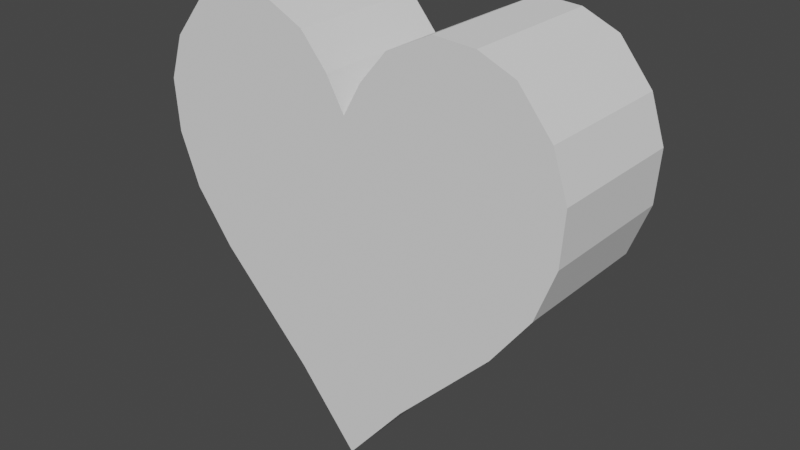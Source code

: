 # Source: heart.blend  (saved by Blender 2.92.15; exported with 4.5.12 LTS)
import bpy
from mathutils import Matrix  # noqa: F401  (used for matrix-valued properties, if any)

bpy.ops.wm.read_factory_settings(use_empty=True)
scene = bpy.context.scene
scene.name = 'Scene'

# ---- collections
col_collection = bpy.data.collections.new('Collection'); scene.collection.children.link(col_collection)

# ---- world
world_world = bpy.data.worlds.new('World'); scene.world = world_world
world_world.use_nodes = True; world_world.node_tree.nodes.clear()
_N = world_world.node_tree.nodes; _L = world_world.node_tree.links
n0 = _N.new('ShaderNodeOutputWorld'); n0.name = 'World Output'; n0.location = (300, 300)
n1 = _N.new('ShaderNodeBackground'); n1.name = 'Background'; n1.location = (10, 300)
n1.inputs[0].default_value = (0.05088, 0.05088, 0.05088, 1.0)
_L.new(n1.outputs[0], n0.inputs[0])
n0.is_active_output = True
world_world.color = (0.05088, 0.05088, 0.05088)
world_world.use_sun_shadow = False
world_world.sun_shadow_jitter_overblur = 0.0

# ---- meshes
me_circle = bpy.data.meshes.new('Circle')
me_circle.from_pydata([(-0.01582, 0.025, 0.03583), (-0.03137, 0.025, 0.04352), (-0.04571, 0.025, 0.0426), (-0.05827, 0.025, 0.03728), (-0.06983, 0.025, 0.02309), (-0.075, 0.025, 0.00759), (-0.0738, 0.025, -0.01069), (-0.06699, 0.025, -0.02897), (-0.05356, 0.025, -0.04725), (-0.02094, 0.025, -0.08103), (-0.006353, 0.025, 0.02459), (1.258e-09, 0.025, 0.01335), (0.01582, 0.025, 0.03583), (0.03137, 0.025, 0.04352), (0.04571, 0.025, 0.0426), (0.05827, 0.025, 0.03728), (0.06983, 0.025, 0.02309), (0.075, 0.025, 0.00759), (0.0738, 0.025, -0.01069), (0.06699, 0.025, -0.02897), (0.05356, 0.025, -0.04725), (0.02094, 0.025, -0.08103), (0.006353, 0.025, 0.02459), (-3.98e-09, 0.025, -0.1065), (-0.01582, -0.025, 0.03583), (-0.03137, -0.025, 0.04352), (-0.04571, -0.025, 0.0426), (-0.05827, -0.025, 0.03728), (-0.06983, -0.025, 0.02309), (-0.075, -0.025, 0.00759), (-0.0738, -0.025, -0.01069), (-0.06699, -0.025, -0.02897), (-0.05356, -0.025, -0.04725), (-0.02094, -0.025, -0.08103), (-0.006353, -0.025, 0.02459), (-9.275e-10, -0.025, 0.01335), (0.01582, -0.025, 0.03583), (0.03137, -0.025, 0.04352), (0.04571, -0.025, 0.0426), (0.05827, -0.025, 0.03728), (0.06983, -0.025, 0.02309), (0.075, -0.025, 0.00759), (0.0738, -0.025, -0.01069), (0.06699, -0.025, -0.02897), (0.05356, -0.025, -0.04725), (0.02094, -0.025, -0.08103), (0.006353, -0.025, 0.02459), (-6.165e-09, -0.025, -0.1065)], [], [(10, 11, 22, 12, 13, 14, 15, 16, 17, 18, 19, 20, 21, 23, 9, 8, 7, 6, 5, 4, 3, 2, 1, 0), (34, 24, 25, 26, 27, 28, 29, 30, 31, 32, 33, 47, 45, 44, 43, 42, 41, 40, 39, 38, 37, 36, 46, 35), (13, 12, 36, 37), (5, 6, 30, 29), (21, 20, 44, 45), (14, 13, 37, 38), (6, 7, 31, 30), (12, 22, 46, 36), (11, 10, 34, 35), (15, 14, 38, 39), (7, 8, 32, 31), (23, 21, 45, 47), (0, 1, 25, 24), (16, 15, 39, 40), (8, 9, 33, 32), (1, 2, 26, 25), (17, 16, 40, 41), (10, 0, 24, 34), (2, 3, 27, 26), (18, 17, 41, 42), (9, 23, 47, 33), (3, 4, 28, 27), (19, 18, 42, 43), (22, 11, 35, 46), (4, 5, 29, 28), (20, 19, 43, 44)])
_uv = me_circle.uv_layers.new(name='UVMap')
_uv.uv.foreach_set('vector', [0.0, 0.0, 0.0, 0.0, 0.0, 0.0, 0.0, 0.0, 0.0, 0.0, 0.0, 0.0, 0.0, 0.0, 0.0, 0.0, 0.0, 0.0, 0.0, 0.0, 0.0, 0.0, 0.0, 0.0, 0.0, 0.0, 0.0, 0.0, 0.0, 0.0, 0.0, 0.0, 0.0, 0.0, 0.0, 0.0, 0.0, 0.0, 0.0, 0.0, 0.0, 0.0, 0.0, 0.0, 0.0, 0.0, 0.0, 0.0, 0.0, 0.0, 0.0, 0.0, 0.0, 0.0, 0.0, 0.0, 0.0, 0.0, 0.0, 0.0, 0.0, 0.0, 0.0, 0.0, 0.0, 0.0, 0.0, 0.0, 0.0, 0.0, 0.0, 0.0, 0.0, 0.0, 0.0, 0.0, 0.0, 0.0, 0.0, 0.0, 0.0, 0.0, 0.0, 0.0, 0.0, 0.0, 0.0, 0.0, 0.0, 0.0, 0.0, 0.0, 0.0, 0.0, 0.0, 0.0, 0.0, 0.0, 0.0, 0.0, 0.0, 0.0, 0.0, 0.0, 0.0, 0.0, 0.0, 0.0, 0.0, 0.0, 0.0, 0.0, 0.0, 0.0, 0.0, 0.0, 0.0, 0.0, 0.0, 0.0, 0.0, 0.0, 0.0, 0.0, 0.0, 0.0, 0.0, 0.0, 0.0, 0.0, 0.0, 0.0, 0.0, 0.0, 0.0, 0.0, 0.0, 0.0, 0.0, 0.0, 0.0, 0.0, 0.0, 0.0, 0.0, 0.0, 0.0, 0.0, 0.0, 0.0, 0.0, 0.0, 0.0, 0.0, 0.0, 0.0, 0.0, 0.0, 0.0, 0.0, 0.0, 0.0, 0.0, 0.0, 0.0, 0.0, 0.0, 0.0, 0.0, 0.0, 0.0, 0.0, 0.0, 0.0, 0.0, 0.0, 0.0, 0.0, 0.0, 0.0, 0.0, 0.0, 0.0, 0.0, 0.0, 0.0, 0.0, 0.0, 0.0, 0.0, 0.0, 0.0, 0.0, 0.0, 0.0, 0.0, 0.0, 0.0, 0.0, 0.0, 0.0, 0.0, 0.0, 0.0, 0.0, 0.0, 0.0, 0.0, 0.0, 0.0, 0.0, 0.0, 0.0, 0.0, 0.0, 0.0, 0.0, 0.0, 0.0, 0.0, 0.0, 0.0, 0.0, 0.0, 0.0, 0.0, 0.0, 0.0, 0.0, 0.0, 0.0, 0.0, 0.0, 0.0, 0.0, 0.0, 0.0, 0.0, 0.0, 0.0, 0.0, 0.0, 0.0, 0.0, 0.0, 0.0, 0.0, 0.0, 0.0, 0.0, 0.0, 0.0, 0.0, 0.0, 0.0, 0.0, 0.0, 0.0, 0.0, 0.0, 0.0, 0.0, 0.0, 0.0, 0.0, 0.0, 0.0, 0.0, 0.0, 0.0, 0.0, 0.0, 0.0, 0.0, 0.0, 0.0, 0.0, 0.0, 0.0, 0.0, 0.0, 0.0, 0.0, 0.0, 0.0, 0.0, 0.0, 0.0])
me_circle.use_remesh_fix_poles = True
me_circle.use_remesh_preserve_attributes = False
me_circle.use_mirror_vertex_groups = False
me_circle.update()

# ---- objects
ob_heart = bpy.data.objects.new('heart', me_circle)

# ---- transforms, parenting, visibility, modifiers, constraints
ob_heart.location = (0.0, 0.0, 0.0)
ob_heart.lineart.crease_threshold = 0.0

# ---- collection membership
col_collection.objects.link(ob_heart)

# ---- scene / render settings (as saved in the file)
scene.frame_start = 1; scene.frame_end = 250; scene.frame_set(1)
scene.render.engine = 'BLENDER_EEVEE_NEXT'
scene.cycles.use_denoising = False
scene.cycles.samples = 128
scene.cycles.sampling_pattern = 'TABULATED_SOBOL'
scene.cycles.use_adaptive_sampling = False
scene.cycles.use_light_tree = False
scene.view_settings.view_transform = 'Filmic'
bpy.context.view_layer.update()

# ---- added for rendering (the .blend has no active camera and no usable light): camera, sun
cam_auto = bpy.data.cameras.new('AutoCamera')
cam_auto.lens = 50.0
cam_auto.sensor_width = 36.0
cam_auto.clip_end = 1000.0
ob_auto_camera = bpy.data.objects.new('AutoCamera', cam_auto)
scene.collection.objects.link(ob_auto_camera)
ob_auto_camera.location = (0.201648, -0.241978, 0.129838)
ob_auto_camera.rotation_euler = (1.09748, -7.21219e-08, 0.694738)
scene.camera = ob_auto_camera
light_auto_sun = bpy.data.lights.new('AutoSun', 'SUN')
light_auto_sun.energy = 3.0
light_auto_sun.angle = 0.0523599
ob_auto_sun = bpy.data.objects.new('AutoSun', light_auto_sun)
scene.collection.objects.link(ob_auto_sun)
ob_auto_sun.rotation_euler = (0.872665, 0.174533, 0.523599)
bpy.context.view_layer.update()
